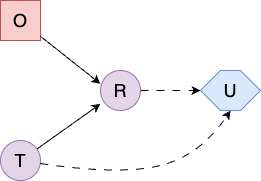

The diagram above was exported from draw.io. Its source (the exported page's mxGraphModel, read from the mxfile embedded in the PNG):
<mxGraphModel dx="1434" dy="795" grid="1" gridSize="10" guides="1" tooltips="1" connect="1" arrows="1" fold="1" page="1" pageScale="1" pageWidth="850" pageHeight="1100" math="0" shadow="0">
  <root>
    <mxCell id="0" />
    <mxCell id="1" parent="0" />
    <mxCell id="2" value="O" style="rounded=0;whiteSpace=wrap;html=1;fontSize=18;fillColor=#f8cecc;strokeColor=#b85450;" vertex="1" parent="1">
      <mxGeometry x="1430" y="435" width="40" height="40" as="geometry" />
    </mxCell>
    <mxCell id="3" value="T" style="ellipse;whiteSpace=wrap;html=1;aspect=fixed;fontSize=18;fillColor=#e1d5e7;strokeColor=#9673a6;" vertex="1" parent="1">
      <mxGeometry x="1430" y="575" width="40" height="40" as="geometry" />
    </mxCell>
    <mxCell id="4" style="edgeStyle=orthogonalEdgeStyle;rounded=0;orthogonalLoop=1;jettySize=auto;html=1;dashed=1;dashPattern=8 8;" edge="1" source="7" target="8" parent="1">
      <mxGeometry relative="1" as="geometry">
        <mxPoint x="1670" y="525" as="sourcePoint" />
        <mxPoint x="1735" y="525" as="targetPoint" />
      </mxGeometry>
    </mxCell>
    <mxCell id="5" value="" style="endArrow=classic;html=1;rounded=0;" edge="1" source="2" parent="1">
      <mxGeometry width="50" height="50" relative="1" as="geometry">
        <mxPoint x="1460" y="475" as="sourcePoint" />
        <mxPoint x="1530" y="518.3333333333333" as="targetPoint" />
      </mxGeometry>
    </mxCell>
    <mxCell id="6" value="" style="endArrow=classic;html=1;rounded=0;" edge="1" source="3" parent="1">
      <mxGeometry width="50" height="50" relative="1" as="geometry">
        <mxPoint x="1460" y="475" as="sourcePoint" />
        <mxPoint x="1530" y="538.3333333333333" as="targetPoint" />
      </mxGeometry>
    </mxCell>
    <mxCell id="7" value="R" style="ellipse;whiteSpace=wrap;html=1;aspect=fixed;fontSize=18;fillColor=#e1d5e7;strokeColor=#9673a6;" vertex="1" parent="1">
      <mxGeometry x="1530" y="505" width="40" height="40" as="geometry" />
    </mxCell>
    <mxCell id="8" value="U" style="shape=hexagon;perimeter=hexagonPerimeter2;whiteSpace=wrap;html=1;fixedSize=1;fillColor=#dae8fc;strokeColor=#6c8ebf;fontSize=18;" vertex="1" parent="1">
      <mxGeometry x="1630" y="505" width="60" height="40" as="geometry" />
    </mxCell>
    <mxCell id="9" value="" style="curved=1;endArrow=classic;html=1;rounded=0;strokeColor=#000033;strokeWidth=1;dashed=1;dashPattern=8 8;entryX=0.5;entryY=1;entryDx=0;entryDy=0;" edge="1" source="3" target="8" parent="1">
      <mxGeometry width="50" height="50" relative="1" as="geometry">
        <mxPoint x="1470" y="588" as="sourcePoint" />
        <mxPoint x="1796" y="525" as="targetPoint" />
        <Array as="points">
          <mxPoint x="1550" y="610" />
          <mxPoint x="1630" y="590" />
        </Array>
      </mxGeometry>
    </mxCell>
  </root>
</mxGraphModel>